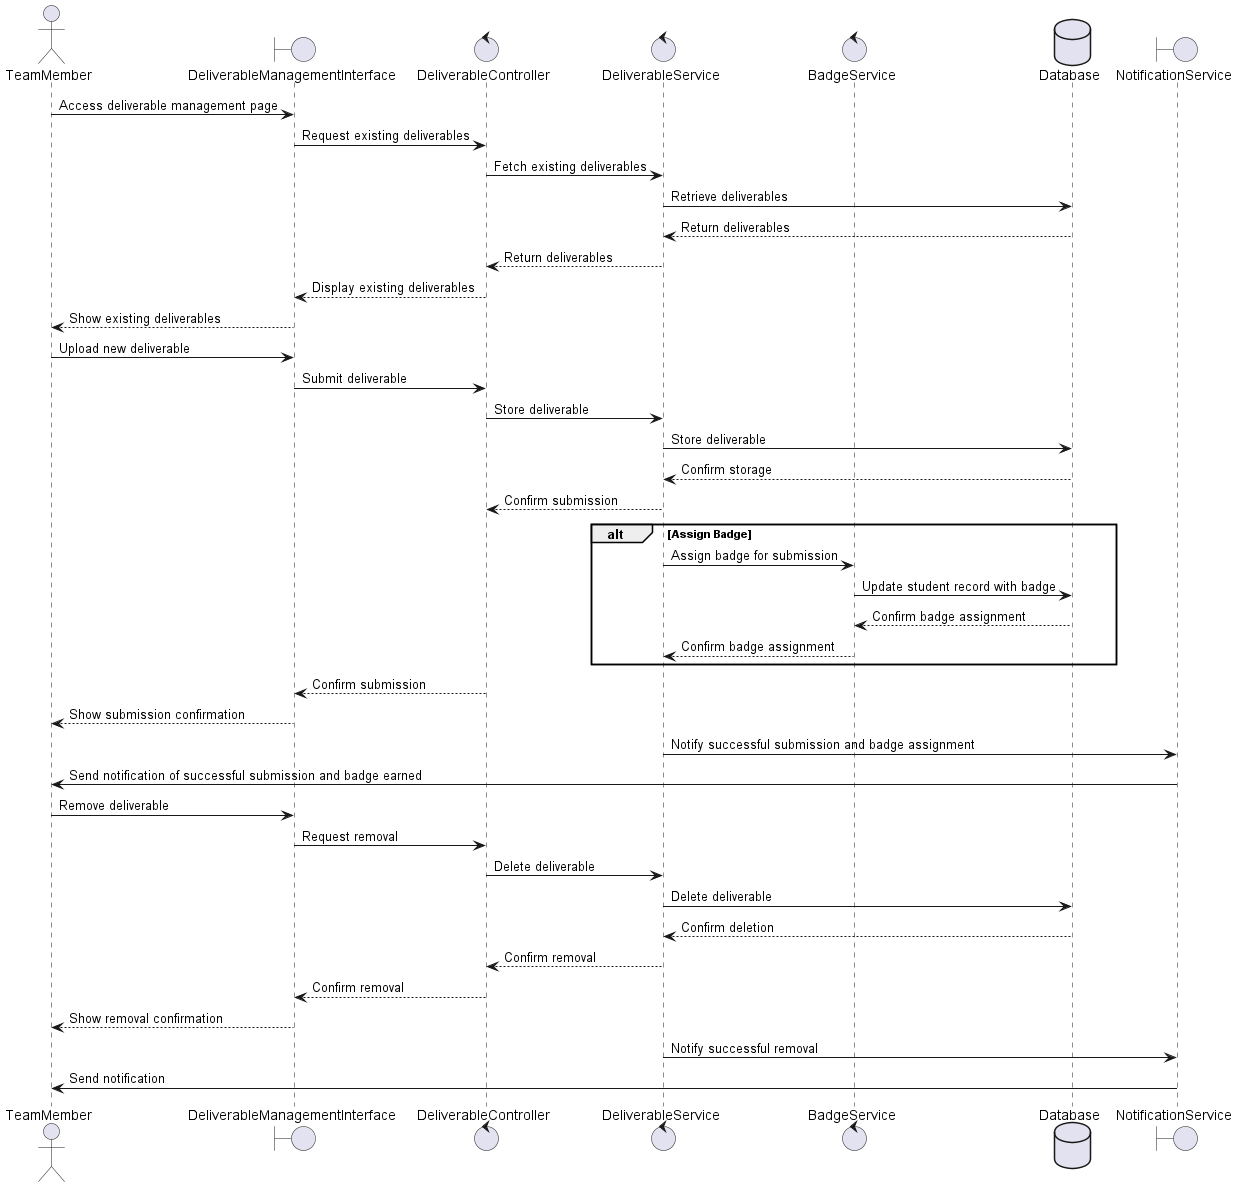

The diagram above was rendered by PlantUML. Its source (embedded in the PNG):
@startuml
actor TeamMember
boundary DeliverableManagementInterface
control DeliverableController
control DeliverableService
control BadgeService
database Database
boundary NotificationService

TeamMember -> DeliverableManagementInterface: Access deliverable management page
DeliverableManagementInterface -> DeliverableController: Request existing deliverables
DeliverableController -> DeliverableService: Fetch existing deliverables
DeliverableService -> Database: Retrieve deliverables
Database --> DeliverableService: Return deliverables
DeliverableService --> DeliverableController: Return deliverables
DeliverableController --> DeliverableManagementInterface: Display existing deliverables
DeliverableManagementInterface --> TeamMember: Show existing deliverables

TeamMember -> DeliverableManagementInterface: Upload new deliverable
DeliverableManagementInterface -> DeliverableController: Submit deliverable
DeliverableController -> DeliverableService: Store deliverable
DeliverableService -> Database: Store deliverable
Database --> DeliverableService: Confirm storage
DeliverableService --> DeliverableController: Confirm submission

alt Assign Badge
    DeliverableService -> BadgeService: Assign badge for submission
    BadgeService -> Database: Update student record with badge
    Database --> BadgeService: Confirm badge assignment
    BadgeService --> DeliverableService: Confirm badge assignment
end

DeliverableController --> DeliverableManagementInterface: Confirm submission
DeliverableManagementInterface --> TeamMember: Show submission confirmation

DeliverableService -> NotificationService: Notify successful submission and badge assignment
NotificationService -> TeamMember: Send notification of successful submission and badge earned

TeamMember -> DeliverableManagementInterface: Remove deliverable
DeliverableManagementInterface -> DeliverableController: Request removal
DeliverableController -> DeliverableService: Delete deliverable
DeliverableService -> Database: Delete deliverable
Database --> DeliverableService: Confirm deletion
DeliverableService --> DeliverableController: Confirm removal
DeliverableController --> DeliverableManagementInterface: Confirm removal
DeliverableManagementInterface --> TeamMember: Show removal confirmation

DeliverableService -> NotificationService: Notify successful removal
NotificationService -> TeamMember: Send notification

@enduml